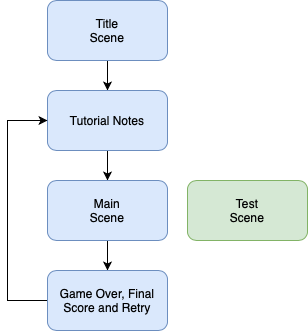

The diagram above was exported from draw.io. Its source (the exported page's mxGraphModel, read from the mxfile embedded in the PNG):
<mxGraphModel dx="786" dy="512" grid="1" gridSize="10" guides="1" tooltips="1" connect="1" arrows="1" fold="1" page="1" pageScale="1" pageWidth="850" pageHeight="1100" math="0" shadow="0">
  <root>
    <mxCell id="0" />
    <mxCell id="1" parent="0" />
    <mxCell id="6MZHCSRxQXhlTXN3RtrE-3" value="" style="edgeStyle=orthogonalEdgeStyle;rounded=0;orthogonalLoop=1;jettySize=auto;html=1;" edge="1" parent="1" source="6MZHCSRxQXhlTXN3RtrE-1" target="6MZHCSRxQXhlTXN3RtrE-2">
      <mxGeometry relative="1" as="geometry" />
    </mxCell>
    <mxCell id="6MZHCSRxQXhlTXN3RtrE-1" value="Title&lt;br&gt;Scene" style="rounded=1;whiteSpace=wrap;html=1;fillColor=#dae8fc;strokeColor=#6c8ebf;" vertex="1" parent="1">
      <mxGeometry x="340" y="150" width="120" height="60" as="geometry" />
    </mxCell>
    <mxCell id="6MZHCSRxQXhlTXN3RtrE-6" value="" style="edgeStyle=orthogonalEdgeStyle;rounded=0;orthogonalLoop=1;jettySize=auto;html=1;" edge="1" parent="1" source="6MZHCSRxQXhlTXN3RtrE-2" target="6MZHCSRxQXhlTXN3RtrE-5">
      <mxGeometry relative="1" as="geometry" />
    </mxCell>
    <mxCell id="6MZHCSRxQXhlTXN3RtrE-2" value="Tutorial Notes" style="rounded=1;whiteSpace=wrap;html=1;fillColor=#dae8fc;strokeColor=#6c8ebf;" vertex="1" parent="1">
      <mxGeometry x="340" y="240" width="120" height="60" as="geometry" />
    </mxCell>
    <mxCell id="6MZHCSRxQXhlTXN3RtrE-8" value="" style="edgeStyle=orthogonalEdgeStyle;rounded=0;orthogonalLoop=1;jettySize=auto;html=1;" edge="1" parent="1" source="6MZHCSRxQXhlTXN3RtrE-5" target="6MZHCSRxQXhlTXN3RtrE-7">
      <mxGeometry relative="1" as="geometry" />
    </mxCell>
    <mxCell id="6MZHCSRxQXhlTXN3RtrE-5" value="Main&lt;br&gt;Scene" style="rounded=1;whiteSpace=wrap;html=1;fillColor=#dae8fc;strokeColor=#6c8ebf;" vertex="1" parent="1">
      <mxGeometry x="340" y="330" width="120" height="60" as="geometry" />
    </mxCell>
    <mxCell id="6MZHCSRxQXhlTXN3RtrE-10" value="" style="edgeStyle=orthogonalEdgeStyle;rounded=0;orthogonalLoop=1;jettySize=auto;html=1;entryX=0;entryY=0.5;entryDx=0;entryDy=0;" edge="1" parent="1" source="6MZHCSRxQXhlTXN3RtrE-7" target="6MZHCSRxQXhlTXN3RtrE-2">
      <mxGeometry relative="1" as="geometry">
        <mxPoint x="240" y="270" as="targetPoint" />
        <Array as="points">
          <mxPoint x="300" y="450" />
          <mxPoint x="300" y="270" />
        </Array>
      </mxGeometry>
    </mxCell>
    <mxCell id="6MZHCSRxQXhlTXN3RtrE-7" value="Game Over, Final Score and Retry" style="rounded=1;whiteSpace=wrap;html=1;fillColor=#dae8fc;strokeColor=#6c8ebf;" vertex="1" parent="1">
      <mxGeometry x="340" y="420" width="120" height="60" as="geometry" />
    </mxCell>
    <mxCell id="6MZHCSRxQXhlTXN3RtrE-4" value="Test&lt;br&gt;Scene" style="rounded=1;whiteSpace=wrap;html=1;fillColor=#d5e8d4;strokeColor=#82b366;" vertex="1" parent="1">
      <mxGeometry x="480" y="330" width="120" height="60" as="geometry" />
    </mxCell>
  </root>
</mxGraphModel>